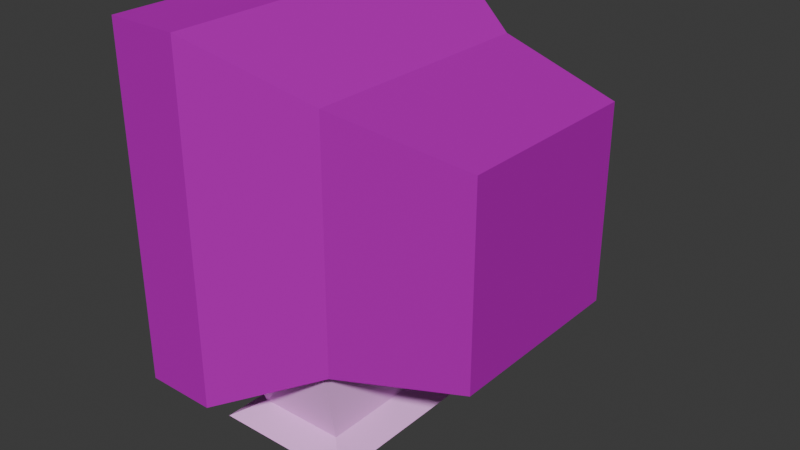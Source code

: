 # Source: PSXTVstyled.blend  (saved by Blender 4.2.66; exported with 4.5.12 LTS)
import bpy
from mathutils import Matrix  # noqa: F401  (used for matrix-valued properties, if any)

bpy.ops.wm.read_factory_settings(use_empty=True)
scene = bpy.context.scene
scene.name = 'Scene'

# ---- collections
col_collection = bpy.data.collections.new('Collection'); scene.collection.children.link(col_collection)

# ---- images (referenced by path relative to the original .blend; pixels are not part of the script)
import os
ASSET_DIR = os.environ.get("B2B_ASSET_DIR", "")  # directory of the original .blend (textures are referenced by path, not embedded)
HERE = os.path.dirname(os.path.abspath(__file__))  # packed textures are extracted next to this script under _unpacked/

def load_image(name, relpath, width, height, colorspace="sRGB"):
    """Load a texture the original file referenced (path relative to the .blend, or extracted next to this script)."""
    p = next((c for c in (os.path.join(HERE, relpath), os.path.join(ASSET_DIR, relpath)) if relpath and os.path.exists(c)), "")
    if p:
        img = bpy.data.images.load(p, check_existing=True)
        img.name = name
    else:  # same state as the original file: an image datablock whose file is absent (Cycles renders it pink)
        img = bpy.data.images.new(name, width, height)
        img.source = "FILE"
        img.filepath = "//" + (relpath or name)
    img.colorspace_settings.name = colorspace
    return img
img_tv_png = load_image('tv.png', 'textures/tv.png', 1024, 1024, 'sRGB')

# ---- materials (node trees are filled in below, after node groups)
mat_material = bpy.data.materials.new('Material')
mat_material.alpha_threshold = 0.0
mat_material.roughness = 0.5
mat_material.line_color = (0.0, 0.0, 0.0, 1.0)

# ---- material node trees
mat_material.use_nodes = True; mat_material.node_tree.nodes.clear()
_N = mat_material.node_tree.nodes; _L = mat_material.node_tree.links
n0 = _N.new('ShaderNodeBsdfDiffuse'); n0.name = 'Diffuse BSDF'; n0.location = (53, 206)
n1 = _N.new('ShaderNodeOutputMaterial'); n1.name = 'Material Output'; n1.location = (422, 219)
n2 = _N.new('ShaderNodeTexImage'); n2.name = 'Image Texture'; n2.location = (-588, 201)
n2.image = img_tv_png
n2.interpolation = 'Closest'
n3 = _N.new('ShaderNodeMix'); n3.name = 'Mix'; n3.location = (-244, 226)
n3.data_type = 'RGBA'
n4 = _N.new('ShaderNodeVertexColor'); n4.name = 'Color Attribute'; n4.location = (-524, -128)
n4.layer_name = 'Color'
_L.new(n2.outputs[0], n3.inputs[6])
_L.new(n4.outputs[0], n3.inputs[7])
_L.new(n3.outputs[2], n0.inputs[0])
_L.new(n0.outputs[0], n1.inputs[0])
n1.is_active_output = True

# ---- world
world_world = bpy.data.worlds.new('World'); scene.world = world_world
world_world.use_nodes = True; world_world.node_tree.nodes.clear()
_N = world_world.node_tree.nodes; _L = world_world.node_tree.links
n0 = _N.new('ShaderNodeOutputWorld'); n0.name = 'World Output'; n0.location = (300, 300)
n1 = _N.new('ShaderNodeBackground'); n1.name = 'Background'; n1.location = (10, 300)
n1.inputs[0].default_value = (0.05088, 0.05088, 0.05088, 1.0)
_L.new(n1.outputs[0], n0.inputs[0])
n0.is_active_output = True
world_world.color = (0.05088, 0.05088, 0.05088)
world_world.sun_shadow_jitter_overblur = 0.0

# ---- meshes
me_cube = bpy.data.meshes.new('Cube')
me_cube.from_pydata([(0.7589, 0.5511, 0.5544), (0.7589, 0.5511, -0.5544), (0.7589, -0.5578, 0.5544), (0.7589, -0.5578, -0.5544), (-1.0, 1.0, 1.0), (-1.0, 1.0, -1.0), (-1.0, -1.0, 1.0), (-1.0, -1.0, -1.0), (0.01488, 0.7053, 0.005185), (-1.0, -1.0, 0.005185), (0.01488, -0.712, 0.005185), (-1.0, 1.0, 0.005185), (-0.5835, 0.9967, 0.005185), (-0.5835, 0.9967, -1.0), (-0.5835, -1.003, 0.005185), (-0.5835, -1.003, -1.0), (-0.5835, 0.9967, 1.0), (-0.5835, -1.003, 1.0), (0.7589, 0.5511, 0.005185), (0.01488, 0.7053, -0.7086), (0.7589, -0.5578, 0.005185), (0.01488, -0.712, -0.7086), (0.01488, 0.7053, 0.7086), (0.01488, -0.712, 0.7086), (-1.0, 0.01062, -1.0), (-0.5835, 0.007305, 1.0), (-1.0, 0.01062, 1.0), (-0.5835, 0.007305, -1.0), (0.7589, 0.002573, 0.005185), (0.01488, 0.00421, 0.7086), (0.01488, 0.00421, -0.7086), (0.7589, 0.002573, 0.5544), (0.7589, 0.002573, -0.5544), (-0.7474, -0.7243, -1.287), (0.07094, -0.7243, -1.287), (-0.7474, 0.7243, -1.287), (0.07094, 0.7243, -1.287), (-0.5956, 0.5726, -1.196), (-0.5956, -0.5726, -1.196), (-0.0808, -0.5726, -1.196), (-0.0808, 0.5726, -1.196), (-0.5956, 0.5726, -1.196), (-0.5956, -0.5726, -1.196), (-0.0808, -0.5726, -1.196), (-0.0808, 0.5726, -1.196), (-0.598, 0.6976, -0.9298), (-0.598, -0.6976, -0.9298), (-0.07838, -0.6976, -0.5785), (-0.07838, 0.6976, -0.5785), (-0.6652, 0.5788, -1.363), (-0.6652, -0.5788, -1.363), (-0.01124, -0.5788, -1.363), (-0.01124, 0.5788, -1.363), (-1.0, 0.6997, 1.0), (-0.5835, 0.6963, -1.0), (-1.0, 0.6997, 0.005185), (0.01488, 0.4925, -0.7086), (0.7589, 0.3846, -0.5544), (-1.0, 0.6997, -1.0), (-0.5835, 0.6963, 1.0), (0.7589, 0.3846, 0.005185), (0.01488, 0.4925, 0.7086), (0.7589, 0.3846, 0.5544), (-1.0, -0.6773, -1.0), (-0.5835, -0.6806, 1.0), (0.7589, -0.3788, 0.005185), (0.01488, -0.4833, 0.7086), (0.7589, -0.3788, 0.5544), (-1.0, -0.6773, 1.0), (-0.5835, -0.6806, -1.0), (-1.0, -0.6773, 0.005185), (0.01488, -0.4833, -0.7086), (0.7589, -0.3788, -0.5544), (-1.0, -1.0, 0.8452), (-0.5835, 0.9967, 0.8452), (-0.5835, -1.003, 0.8452), (-1.0, 1.0, 0.8452), (0.01488, 0.7053, 0.5992), (0.01488, -0.712, 0.5992), (0.7589, 0.5511, 0.469), (0.7589, -0.5578, 0.469), (0.7589, 0.002573, 0.469), (-1.0, 0.01062, 0.8452), (0.7589, 0.3846, 0.469), (-1.0, 0.6997, 0.8452), (-1.0, -0.6773, 0.8452), (0.7589, -0.3788, 0.469), (-0.5835, 0.9967, -0.6029), (-0.5835, -1.003, -0.6029), (-1.0, 1.0, -0.6029), (-1.0, -1.0, -0.6029), (0.01488, 0.7053, -0.4266), (0.01488, -0.712, -0.4266), (0.7589, 0.5511, -0.3334), (0.7589, -0.5578, -0.3334), (-1.0, 0.01062, -0.6029), (0.7589, 0.002573, -0.3334), (0.7589, 0.3846, -0.3334), (-1.0, 0.6997, -0.6029), (-1.0, -0.6773, -0.6029), (0.7589, -0.3788, -0.3334), (-0.9228, -0.6773, 0.005185), (-0.9228, 0.01062, 0.005185), (-0.9228, 0.01062, 0.8452), (-0.9228, 0.6997, 0.005185), (-0.9228, 0.6997, 0.8452), (-0.9228, -0.6773, 0.8452), (-0.9228, 0.01062, -0.6029), (-0.9228, 0.6997, -0.6029), (-0.9228, -0.6773, -0.6029)], [], [(64, 68, 6, 17), (75, 17, 6, 73), (84, 53, 4, 76), (63, 69, 15, 7), (86, 67, 2, 80), (76, 4, 16, 74), (89, 11, 12, 87), (100, 65, 20, 94), (98, 55, 11, 89), (88, 14, 9, 90), (91, 19, 13, 87), (92, 10, 14, 88), (61, 22, 16, 59), (71, 21, 15, 69), (77, 8, 12, 74), (78, 23, 17, 75), (93, 1, 19, 91), (94, 20, 10, 92), (62, 0, 22, 61), (72, 3, 21, 71), (79, 18, 8, 77), (80, 2, 23, 78), (57, 32, 30, 56), (67, 31, 29, 66), (56, 30, 27, 54), (66, 29, 25, 64), (95, 99, 109, 107), (97, 60, 28, 96), (83, 62, 31, 81), (58, 54, 27, 24), (85, 68, 26, 82), (59, 53, 26, 25), (37, 38, 46, 45), (42, 41, 35, 33), (43, 42, 33, 34), (44, 43, 34, 36), (41, 44, 36, 35), (38, 37, 41, 42), (39, 38, 42, 43), (40, 39, 43, 44), (37, 40, 44, 41), (46, 47, 48, 45), (40, 37, 45, 48), (38, 39, 47, 46), (39, 40, 48, 47), (33, 35, 49, 50), (49, 52, 51, 50), (35, 36, 52, 49), (34, 33, 50, 51), (36, 34, 51, 52), (16, 4, 53, 59), (5, 13, 54, 58), (79, 0, 62, 83), (93, 18, 60, 97), (19, 56, 54, 13), (1, 57, 56, 19), (31, 62, 61, 29), (29, 61, 59, 25), (82, 84, 105, 103), (82, 26, 53, 84), (73, 6, 68, 85), (90, 9, 70, 99), (23, 66, 64, 17), (2, 67, 66, 23), (32, 72, 71, 30), (30, 71, 69, 27), (96, 28, 65, 100), (81, 31, 67, 86), (24, 27, 69, 63), (25, 26, 68, 64), (28, 81, 86, 65), (9, 73, 85, 70), (85, 82, 103, 106), (18, 79, 83, 60), (99, 70, 101, 109), (60, 83, 81, 28), (20, 80, 78, 10), (0, 79, 77, 22), (10, 78, 75, 14), (22, 77, 74, 16), (11, 76, 74, 12), (65, 86, 80, 20), (55, 84, 76, 11), (14, 75, 73, 9), (32, 96, 100, 72), (7, 90, 99, 63), (24, 95, 98, 58), (1, 93, 97, 57), (57, 97, 96, 32), (63, 99, 95, 24), (3, 94, 92, 21), (18, 93, 91, 8), (21, 92, 88, 15), (8, 91, 87, 12), (15, 88, 90, 7), (58, 98, 89, 5), (72, 100, 94, 3), (5, 89, 87, 13), (109, 101, 102, 107), (107, 102, 104, 108), (102, 103, 105, 104), (101, 106, 103, 102), (84, 55, 104, 105), (70, 85, 106, 101), (55, 98, 108, 104), (98, 95, 107, 108)])
_uv = me_cube.uv_layers.new(name='UVMap')
_uv.uv.foreach_set('vector', [0.9843, 0.7919, 0.8708, 0.8009, 0.8709, 0.7801, 0.9836, 0.771, 0.9969, 0.6394, 0.9968, 0.6548, 0.8737, 0.6801, 0.8738, 0.6629, 0.8504, 0.9251, 0.8504, 1.003, 1.001, 1.003, 1.001, 0.9251, 0.8782, 0.3797, 0.9622, 0.3808, 0.9629, 0.4111, 0.8788, 0.4144, 0.6789, 0.1091, 0.6789, 0.1144, 0.6601, 0.1146, 0.6596, 0.1092, 0.1273, 0.4981, 0.1272, 0.5089, 0.03651, 0.5022, 0.03629, 0.4909, 0.1279, 0.3971, 0.1276, 0.4395, 0.03511, 0.4293, 0.03425, 0.3848, 0.728, 0.8958, 0.7283, 0.8735, 0.7424, 0.8732, 0.7417, 0.8955, 0.8511, 0.1985, 0.8508, 0.5036, 1.001, 0.5036, 1.001, 0.1985, 0.9981, 0.4954, 0.9976, 0.5559, 0.8743, 0.5693, 0.8747, 0.5015, 0.7631, 0.884, 0.7613, 0.9023, 0.7385, 0.9144, 0.7405, 0.8886, 0.6668, 0.8979, 0.6583, 0.8718, 0.6784, 0.8566, 0.6896, 0.8939, 0.2654, 0.0274, 0.2829, 0.02715, 0.3084, 0.04574, 0.2832, 0.04614, 0.7052, 0.906, 0.7026, 0.9139, 0.673, 0.9119, 0.6712, 0.902, 0.7346, 0.04158, 0.732, 0.002933, 0.7549, 0.00274, 0.7597, 0.05725, 0.2931, 0.04144, 0.2928, 0.04866, 0.2676, 0.06827, 0.2683, 0.05802, 0.783, 0.8888, 0.7825, 0.9032, 0.7578, 0.9114, 0.7577, 0.893, 0.7064, 0.8963, 0.7074, 0.8701, 0.7195, 0.8709, 0.7206, 0.8962, 0.8241, 0.04729, 0.8376, 0.04711, 0.8508, 0.05699, 0.8333, 0.05724, 0.7432, 0.9073, 0.7442, 0.9201, 0.696, 0.9216, 0.6975, 0.9094, 0.7502, 0.04652, 0.7486, 0.0163, 0.7607, 0.0162, 0.7632, 0.05485, 0.2655, 0.05424, 0.2652, 0.05988, 0.2522, 0.07021, 0.2526, 0.06299, 0.7746, 0.895, 0.7458, 0.8951, 0.7459, 0.885, 0.7823, 0.8849, 0.7618, 0.04809, 0.7929, 0.04769, 0.7931, 0.05779, 0.753, 0.05835, 0.6821, 0.9032, 0.6763, 0.8726, 0.7162, 0.8642, 0.7174, 0.8985, 0.1851, 0.02851, 0.2252, 0.02795, 0.2256, 0.04705, 0.1681, 0.04795, 0.5066, 0.1985, 0.1627, 0.1985, 0.1627, 0.1985, 0.5066, 0.1985, 0.7552, 0.8964, 0.7533, 0.8744, 0.7832, 0.8716, 0.7844, 0.8937, 0.71, 0.1033, 0.7093, 0.1126, 0.6832, 0.1107, 0.6833, 0.1012, 0.876, 0.2318, 0.9595, 0.2514, 0.9609, 0.3162, 0.8771, 0.3058, 0.1592, 0.9251, 0.1589, 1.003, 0.5043, 1.003, 0.5046, 0.9251, 0.9871, 0.8815, 0.8703, 0.8894, 0.8706, 0.8451, 0.9857, 0.8367, 0.6146, 0.6904, 0.714, 0.6863, 0.7238, 0.718, 0.6152, 0.7411, 0.277, 0.4122, 0.232, 0.4359, 0.2121, 0.424, 0.2671, 0.3899, 0.3027, 0.4882, 0.2764, 0.4925, 0.2628, 0.4825, 0.3049, 0.4752, 0.3044, 0.482, 0.2749, 0.4653, 0.2821, 0.4533, 0.3174, 0.4762, 0.4632, 0.4372, 0.4642, 0.4467, 0.4479, 0.4351, 0.4427, 0.4169, 0.1854, 0.1048, 0.1854, 0.8952, 0.1854, 0.8952, 0.1854, 0.1048, 0.8146, 0.1048, 0.1854, 0.1048, 0.1854, 0.1048, 0.8146, 0.1048, 0.8146, 0.8952, 0.8146, 0.1048, 0.8146, 0.1048, 0.8146, 0.8952, 0.1854, 0.8952, 0.8146, 0.8952, 0.8146, 0.8952, 0.1854, 0.8952, 0.1854, 0.1048, 0.8146, 0.1048, 0.8146, 0.8952, 0.1854, 0.8952, 0.6785, 0.4786, 0.7073, 0.4787, 0.7111, 0.4992, 0.682, 0.5275, 0.348, 0.4737, 0.363, 0.4748, 0.3588, 0.5164, 0.3433, 0.4914, 0.363, 0.4748, 0.4047, 0.4718, 0.4094, 0.5088, 0.3588, 0.5164, 0.551, 0.5739, 0.4159, 0.5695, 0.4306, 0.5573, 0.5373, 0.5606, 0.6211, 0.6542, 0.6144, 0.726, 0.4008, 0.7194, 0.3831, 0.6472, 0.7183, 0.5665, 0.6556, 0.5492, 0.666, 0.5397, 0.7156, 0.5527, 0.3572, 0.5009, 0.2928, 0.509, 0.2962, 0.4979, 0.3471, 0.4922, 0.6575, 0.4516, 0.6128, 0.4045, 0.6207, 0.4032, 0.6568, 0.4404, 0.9877, 0.901, 0.8702, 0.9087, 0.8703, 0.8894, 0.9871, 0.8815, 0.8755, 0.1995, 0.959, 0.2232, 0.9595, 0.2514, 0.876, 0.2318, 0.7217, 0.1042, 0.7207, 0.1134, 0.7093, 0.1126, 0.71, 0.1033, 0.7425, 0.8975, 0.7403, 0.8756, 0.7533, 0.8744, 0.7552, 0.8964, 0.6845, 0.9165, 0.6821, 0.9032, 0.7174, 0.8985, 0.7179, 0.9135, 0.7872, 0.8949, 0.7746, 0.895, 0.7823, 0.8849, 0.7982, 0.8849, 0.7929, 0.04769, 0.8241, 0.04729, 0.8333, 0.05724, 0.7931, 0.05779, 0.2252, 0.02795, 0.2654, 0.0274, 0.2832, 0.04614, 0.2256, 0.04705, 0.5046, 0.9251, 0.8504, 0.9251, 0.8504, 0.9251, 0.5046, 0.9251, 0.5046, 0.9251, 0.5043, 1.003, 0.8504, 1.003, 0.8504, 0.9251, -0.002744, 0.9251, -0.003184, 1.003, 0.1589, 1.003, 0.1592, 0.9251, 0.00137, 0.1985, -0.0003574, 0.5036, 0.1612, 0.5036, 0.1627, 0.1985, 0.1663, 0.02877, 0.1851, 0.02851, 0.1681, 0.04795, 0.1411, 0.04838, 0.7472, 0.04828, 0.7618, 0.04809, 0.753, 0.05835, 0.7342, 0.05861, 0.7411, 0.8802, 0.7432, 0.9073, 0.6975, 0.9094, 0.7005, 0.8833, 0.711, 0.8892, 0.7052, 0.906, 0.6712, 0.902, 0.6673, 0.8808, 0.6988, 0.8965, 0.6984, 0.8743, 0.7283, 0.8735, 0.728, 0.8958, 0.7198, 0.1089, 0.7189, 0.114, 0.6789, 0.1144, 0.6789, 0.1091, 0.8771, 0.3058, 0.9609, 0.3162, 0.9622, 0.3808, 0.8782, 0.3797, 0.9857, 0.8367, 0.8706, 0.8451, 0.8708, 0.8009, 0.9843, 0.7919, 0.7246, 0.08131, 0.7198, 0.1089, 0.6789, 0.1091, 0.6785, 0.08044, -0.0003574, 0.5036, -0.002744, 0.9251, 0.1592, 0.9251, 0.1612, 0.5036, 0.1592, 0.9251, 0.5046, 0.9251, 0.5046, 0.9251, 0.1592, 0.9251, 0.7271, 0.05443, 0.7217, 0.1042, 0.71, 0.1033, 0.714, 0.05303, 0.1627, 0.1985, 0.1612, 0.5036, 0.1612, 0.5036, 0.1627, 0.1985, 0.714, 0.05303, 0.71, 0.1033, 0.6833, 0.1012, 0.6841, 0.04982, 0.2667, 0.02366, 0.2655, 0.05424, 0.2526, 0.06299, 0.2546, 0.02376, 0.7505, 0.05209, 0.7502, 0.04652, 0.7632, 0.05485, 0.7637, 0.06197, 0.2951, 0.002213, 0.2931, 0.04144, 0.2683, 0.05802, 0.2723, 0.002405, 0.7351, 0.0487, 0.7346, 0.04158, 0.7597, 0.05725, 0.7606, 0.06729, 0.1276, 0.4395, 0.1273, 0.4981, 0.03629, 0.4909, 0.03511, 0.4293, 0.6785, 0.08044, 0.6789, 0.1091, 0.6596, 0.1092, 0.6568, 0.08003, 0.8508, 0.5036, 0.8504, 0.9251, 1.001, 0.9251, 1.001, 0.5036, 0.9976, 0.5559, 0.9969, 0.6394, 0.8738, 0.6629, 0.8743, 0.5693, 0.699, 0.9109, 0.6988, 0.8965, 0.728, 0.8958, 0.7277, 0.9104, 0.002498, -0.0007543, 0.00137, 0.1985, 0.1627, 0.1985, 0.1636, -0.0007543, 0.5072, -0.0007543, 0.5066, 0.1985, 0.8511, 0.1985, 0.8512, -0.0007543, 0.7439, 0.9118, 0.7425, 0.8975, 0.7552, 0.8964, 0.7564, 0.9107, 0.7564, 0.9107, 0.7552, 0.8964, 0.7844, 0.8937, 0.7851, 0.9082, 0.1636, -0.0007543, 0.1627, 0.1985, 0.5066, 0.1985, 0.5072, -0.0007543, 0.7058, 0.9135, 0.7064, 0.8963, 0.7206, 0.8962, 0.7213, 0.9128, 0.7839, 0.8667, 0.783, 0.8888, 0.7577, 0.893, 0.7575, 0.8648, 0.6723, 0.9149, 0.6668, 0.8979, 0.6896, 0.8939, 0.6969, 0.9183, 0.7658, 0.856, 0.7631, 0.884, 0.7405, 0.8886, 0.7435, 0.8491, 0.9984, 0.4559, 0.9981, 0.4954, 0.8747, 0.5015, 0.875, 0.4573, 0.8512, -0.0007543, 0.8511, 0.1985, 1.001, 0.1985, 1.001, -0.0007543, 0.7277, 0.9104, 0.728, 0.8958, 0.7417, 0.8955, 0.7412, 0.9101, 0.128, 0.3694, 0.1279, 0.3971, 0.03425, 0.3848, 0.03369, 0.3557, 0.1627, 0.1985, 0.1612, 0.5036, 0.5057, 0.5036, 0.5066, 0.1985, 0.5066, 0.1985, 0.5057, 0.5036, 0.8508, 0.5036, 0.8511, 0.1985, 0.5057, 0.5036, 0.5046, 0.9251, 0.8504, 0.9251, 0.8508, 0.5036, 0.1612, 0.5036, 0.1592, 0.9251, 0.5046, 0.9251, 0.5057, 0.5036, 0.8504, 0.9251, 0.8508, 0.5036, 0.8508, 0.5036, 0.8504, 0.9251, 0.1612, 0.5036, 0.1592, 0.9251, 0.1592, 0.9251, 0.1612, 0.5036, 0.8508, 0.5036, 0.8511, 0.1985, 0.8511, 0.1985, 0.8508, 0.5036, 0.8511, 0.1985, 0.5066, 0.1985, 0.5066, 0.1985, 0.8511, 0.1985])
_ca = me_cube.color_attributes.new('Color', 'FLOAT_COLOR', 'POINT')
_ca.data.foreach_set('color', [0.0, 0.0, 0.0, 1.0, 0.0, 0.0, 0.0, 1.0, 0.0, 0.0, 0.0, 1.0, 0.0, 0.0, 0.0, 1.0, 0.0, 0.0, 0.0, 1.0, 0.0, 0.0, 0.0, 1.0, 0.0, 0.0, 0.0, 1.0, 0.0, 0.0, 0.0, 1.0, 0.0, 0.0, 0.0, 1.0, 0.0, 0.0, 0.0, 1.0, 0.0, 0.0, 0.0, 1.0, 0.0, 0.0, 0.0, 1.0, 0.0, 0.0, 0.0, 1.0, 0.0, 0.0, 0.0, 1.0, 0.0, 0.0, 0.0, 1.0, 0.0, 0.0, 0.0, 1.0, 0.0, 0.0, 0.0, 1.0, 0.0, 0.0, 0.0, 1.0, 0.0, 0.0, 0.0, 1.0, 0.0, 0.0, 0.0, 1.0, 0.0, 0.0, 0.0, 1.0, 0.0, 0.0, 0.0, 1.0, 0.0, 0.0, 0.0, 1.0, 0.0, 0.0, 0.0, 1.0, 0.0, 0.0, 0.0, 1.0, 0.0, 0.0, 0.0, 1.0, 0.0, 0.0, 0.0, 1.0, 0.0, 0.0, 0.0, 1.0, 0.0, 0.0, 0.0, 1.0, 0.0, 0.0, 0.0, 1.0, 0.0, 0.0, 0.0, 1.0, 0.0, 0.0, 0.0, 1.0, 0.0, 0.0, 0.0, 1.0, 1.0, 1.0, 1.0, 1.0, 1.0, 1.0, 1.0, 1.0, 1.0, 1.0, 1.0, 1.0, 1.0, 1.0, 1.0, 1.0, 1.0, 1.0, 1.0, 1.0, 1.0, 1.0, 1.0, 1.0, 1.0, 1.0, 1.0, 1.0, 1.0, 1.0, 1.0, 1.0, 1.0, 1.0, 1.0, 1.0, 1.0, 1.0, 1.0, 1.0, 1.0, 1.0, 1.0, 1.0, 1.0, 1.0, 1.0, 1.0, 1.0, 1.0, 1.0, 1.0, 1.0, 1.0, 1.0, 1.0, 1.0, 1.0, 1.0, 1.0, 1.0, 1.0, 1.0, 1.0, 1.0, 1.0, 1.0, 1.0, 1.0, 1.0, 1.0, 1.0, 1.0, 1.0, 1.0, 1.0, 1.0, 1.0, 1.0, 1.0, 0.0, 0.0, 0.0, 1.0, 0.0, 0.0, 0.0, 1.0, 0.0, 0.0, 0.0, 1.0, 0.0, 0.0, 0.0, 1.0, 0.0, 0.0, 0.0, 1.0, 0.0, 0.0, 0.0, 1.0, 0.0, 0.0, 0.0, 1.0, 0.0, 0.0, 0.0, 1.0, 0.0, 0.0, 0.0, 1.0, 0.0, 0.0, 0.0, 1.0, 0.0, 0.0, 0.0, 1.0, 0.0, 0.0, 0.0, 1.0, 0.0, 0.0, 0.0, 1.0, 0.0, 0.0, 0.0, 1.0, 0.0, 0.0, 0.0, 1.0, 0.0, 0.0, 0.0, 1.0, 0.0, 0.0, 0.0, 1.0, 0.0, 0.0, 0.0, 1.0, 0.0, 0.0, 0.0, 1.0, 0.0, 0.0, 0.0, 1.0, 0.0, 0.0, 0.0, 1.0, 0.0, 0.0, 0.0, 1.0, 0.0, 0.0, 0.0, 1.0, 0.0, 0.0, 0.0, 1.0, 0.0, 0.0, 0.0, 1.0, 0.0, 0.0, 0.0, 1.0, 0.0, 0.0, 0.0, 1.0, 0.0, 0.0, 0.0, 1.0, 0.0, 0.0, 0.0, 1.0, 0.0, 0.0, 0.0, 1.0, 0.0, 0.0, 0.0, 1.0, 0.0, 0.0, 0.0, 1.0, 0.0, 0.0, 0.0, 1.0, 0.0, 0.0, 0.0, 1.0, 0.0, 0.0, 0.0, 1.0, 0.0, 0.0, 0.0, 1.0, 0.0, 0.0, 0.0, 1.0, 0.0, 0.0, 0.0, 1.0, 0.0, 0.0, 0.0, 1.0, 0.0, 0.0, 0.0, 1.0, 0.0, 0.0, 0.0, 1.0, 0.0, 0.0, 0.0, 1.0, 0.0, 0.0, 0.0, 1.0, 0.0, 0.0, 0.0, 1.0, 0.0, 0.0, 0.0, 1.0, 0.0, 0.0, 0.0, 1.0, 0.0, 0.0, 0.0, 1.0, 0.0, 0.0, 0.0, 1.0, 0.0, 0.0, 0.0, 1.0, 0.0, 0.0, 0.0, 1.0, 0.0, 0.0, 0.0, 1.0, 0.0, 0.0, 0.0, 1.0, 0.0, 0.0, 0.0, 1.0, 0.0, 0.0, 0.0, 1.0, 0.0, 0.0, 0.0, 1.0, 0.0, 0.0, 0.0, 1.0, 0.0, 0.0, 0.0, 1.0])
me_cube.materials.append(mat_material)
me_cube.use_mirror_vertex_groups = False
me_cube.update()

# ---- objects
ob_cube = bpy.data.objects.new('Cube', me_cube)

# ---- transforms, parenting, visibility, modifiers, constraints
ob_cube.location = (0.0, 0.0, 0.0)
ob_cube.lock_rotations_4d = False
ob_cube.empty_display_type = 'ARROWS'
ob_cube.lineart.crease_threshold = 0.0

# ---- collection membership
col_collection.objects.link(ob_cube)

# ---- scene / render settings (as saved in the file)
scene.frame_start = 1; scene.frame_end = 250; scene.frame_set(1)
scene.render.engine = 'BLENDER_EEVEE_NEXT'
bpy.context.view_layer.update()

# ---- added for rendering (the .blend has no active camera and no usable light): camera, sun
cam_auto = bpy.data.cameras.new('AutoCamera')
cam_auto.lens = 50.0
cam_auto.sensor_width = 36.0
cam_auto.clip_end = 1000.0
ob_auto_camera = bpy.data.objects.new('AutoCamera', cam_auto)
scene.collection.objects.link(ob_auto_camera)
ob_auto_camera.location = (3.17519, -3.95656, 2.45532)
ob_auto_camera.rotation_euler = (1.09748, -7.21219e-08, 0.694738)
scene.camera = ob_auto_camera
light_auto_sun = bpy.data.lights.new('AutoSun', 'SUN')
light_auto_sun.energy = 3.0
light_auto_sun.angle = 0.0523599
ob_auto_sun = bpy.data.objects.new('AutoSun', light_auto_sun)
scene.collection.objects.link(ob_auto_sun)
ob_auto_sun.rotation_euler = (0.872665, 0.174533, 0.523599)
bpy.context.view_layer.update()
